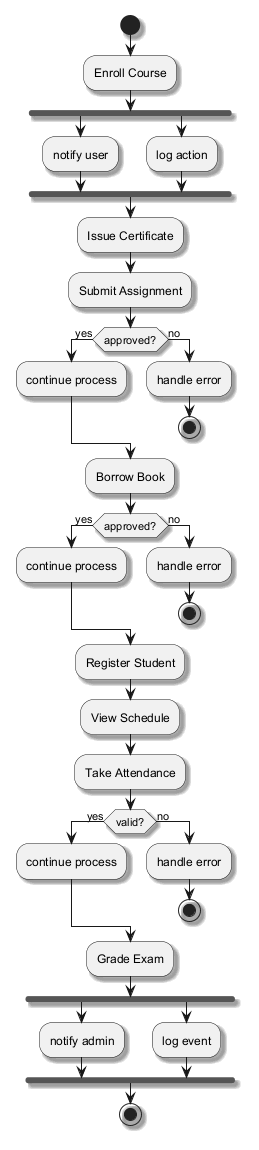

The diagram above was rendered by PlantUML. Its source (embedded in the PNG):
@startuml
skinparam backgroundColor #FFFFFF
skinparam classBackgroundColor #E8F4FA
skinparam classBorderColor #2C7DA0
skinparam shadowing true
start
:Enroll Course;
fork
:notify user;
fork again
:log action;
end fork
:Issue Certificate;
:Submit Assignment;
if (approved?) then (yes)
:continue process;
else (no)
:handle error;
stop
endif
:Borrow Book;
if (approved?) then (yes)
:continue process;
else (no)
:handle error;
stop
endif
:Register Student;
:View Schedule;
:Take Attendance;
if (valid?) then (yes)
:continue process;
else (no)
:handle error;
stop
endif
:Grade Exam;
fork
:notify admin;
fork again
:log event;
end fork
stop
@enduml